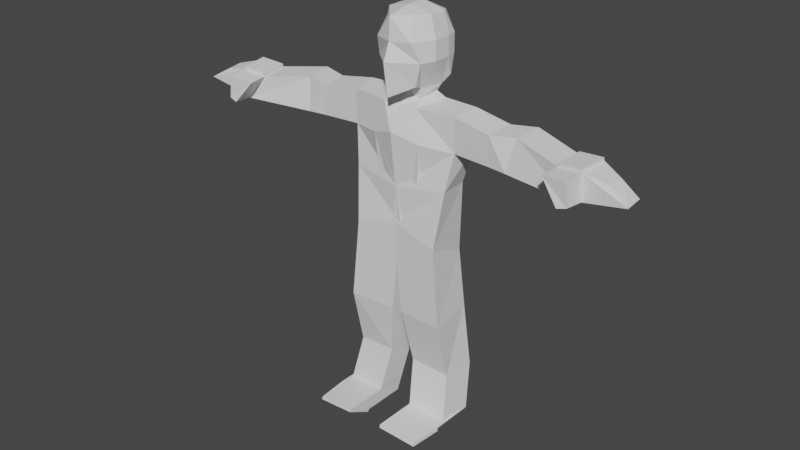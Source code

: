 # Source: man.blend  (saved by Blender 2.82.7; exported with 4.5.12 LTS)
import bpy
from mathutils import Matrix  # noqa: F401  (used for matrix-valued properties, if any)

bpy.ops.wm.read_factory_settings(use_empty=True)
scene = bpy.context.scene
scene.name = 'Scene'

# ---- world
world_world = bpy.data.worlds.new('World'); scene.world = world_world
world_world.use_nodes = True; world_world.node_tree.nodes.clear()
_N = world_world.node_tree.nodes; _L = world_world.node_tree.links
n0 = _N.new('ShaderNodeOutputWorld'); n0.name = 'World Output'; n0.location = (300, 300)
n1 = _N.new('ShaderNodeBackground'); n1.name = 'Background'; n1.location = (10, 300)
n1.inputs[0].default_value = (0.05088, 0.05088, 0.05088, 1.0)
_L.new(n1.outputs[0], n0.inputs[0])
n0.is_active_output = True
world_world.color = (0.05088, 0.05088, 0.05088)
world_world.use_sun_shadow = False
world_world.sun_shadow_jitter_overblur = 0.0

# ---- meshes
me_cube_023 = bpy.data.meshes.new('Cube.023')
me_cube_023.from_pydata([(0.6361, -0.812, -1.219), (0.4838, -0.8492, 0.9947), (0.8809, 0.6997, -1.118), (0.5903, 0.7517, 0.9947), (0.03711, 0.8305, -1.1), (-0.04837, 0.8057, 0.8882), (0.0003687, -1.472, -1.543), (-0.006311, -1.341, 1.125), (-0.008869, 1.142, -0.3333), (-0.008869, 1.142, 0.3213), (0.9559, 0.7517, 0.3107), (0.9557, 0.7517, -0.3954), (0.684, -1.137, 0.3163), (0.8492, -0.8492, -0.3954), (-3.339e-18, -1.377, 0.3063), (3.939e-18, -1.647, -0.3156), (0.5248, -0.413, -1.367), (0.718, 0.4223, -1.402), (0.8581, 0.3333, 1.08), (0.8581, -0.3333, 1.08), (0.0, 0.3333, 1.293), (0.0, -0.3333, 1.293), (-0.0214, 0.4171, -1.138), (-0.01417, -0.3738, -1.236), (0.0, 0.3333, 0.3213), (0.0, -0.3333, 0.3213), (0.0, 0.3333, -0.3333), (0.0, -0.3333, -0.3333), (1.053, 0.3333, -0.3954), (1.053, -0.3333, -0.3954), (1.053, 0.3333, 0.3107), (1.053, -0.3333, 0.3107), (0.4681, -0.3802, -1.776), (0.5696, 0.394, -1.669), (-0.07811, 0.4499, -1.547), (-0.07089, -0.341, -1.645), (0.6674, -0.8422, -1.927), (0.8099, 0.5417, -1.901), (-0.1028, 0.4642, -1.724), (-0.008663, -0.8533, -2.004), (0.9305, -1.042, -3.067), (0.8295, 0.487, -2.799), (-0.002022, 0.8639, -3.104), (0.009222, -1.334, -2.743), (2.079, -0.6569, -1.925), (2.205, 0.3718, -1.857), (2.074, -0.6086, -3.197), (2.186, 0.3295, -3.199), (-0.159, -1.01, -6.147), (-0.0596, 0.4698, -7.731), (1.655, -1.112, -6.676), (1.539, 0.5308, -7.291), (0.5761, -0.7153, -7.202), (0.6883, 0.2228, -7.204), (-0.01536, 0.4539, -7.293), (-0.1229, -0.6903, -7.239), (1.73, 0.3552, -4.627), (0.3681, 0.5337, -4.602), (1.865, -0.8161, -4.588), (-0.01419, -1.043, -4.796), (6.142, -0.9865, -2.336), (6.267, 0.04218, -2.267), (6.785, -1.176, -3.241), (6.328, -0.07788, -3.255), (3.44, -0.7115, -2.147), (3.565, 0.3172, -2.079), (3.587, 0.2523, -3.229), (3.475, -0.6858, -3.227), (4.36, -0.5092, -2.073), (4.485, 0.5195, -2.005), (4.275, 0.1694, -3.236), (4.163, -0.7687, -3.234), (7.041, -1.098, -2.239), (7.167, -0.06968, -2.171), (7.116, -1.128, -3.157), (7.228, -0.1897, -3.159), (7.931, -1.034, -2.408), (8.001, -0.4497, -2.379), (8.668, -1.215, -2.851), (8.602, -0.4176, -2.853), (6.739, -1.898, -3.186), (6.079, -1.732, -2.383), (7.07, -1.85, -3.101), (6.979, -1.844, -2.287), (6.13, -0.992, -2.23), (6.255, 0.03665, -2.162), (7.029, -1.104, -2.134), (7.155, -0.0752, -2.066), (0.4979, -0.6936, -11.68), (0.5093, 0.2941, -12.22), (1.978, -0.6118, -11.82), (2.077, 0.6219, -11.83), (0.1903, -1.011, -9.625), (1.936, -1.151, -9.62), (1.794, 0.553, -9.403), (0.2093, 0.3868, -9.855), (0.6918, -1.114, -13.34), (0.7031, -0.1263, -13.88), (2.171, -1.032, -13.48), (2.271, 0.2014, -13.49), (0.6941, -2.786, -13.32), (0.7054, -1.798, -13.87), (2.174, -2.704, -13.47), (2.274, -1.47, -13.47), (0.7071, -2.814, -13.43), (0.7185, -1.826, -13.98), (2.187, -2.732, -13.58), (2.287, -1.498, -13.58)], [], [(9, 5, 3, 10), (31, 19, 1, 12), (27, 23, 6, 15), (23, 16, 0, 6), (19, 21, 7, 1), (12, 1, 7, 14), (0, 13, 15, 6), (13, 12, 14, 15), (21, 25, 14, 7), (25, 27, 15, 14), (16, 29, 13, 0), (29, 31, 12, 13), (4, 8, 11, 2), (8, 9, 10, 11), (11, 10, 30, 28), (28, 30, 31, 29), (2, 11, 28, 17), (17, 28, 29, 16), (9, 8, 26, 24), (24, 26, 27, 25), (5, 9, 24, 20), (20, 24, 25, 21), (3, 5, 20, 18), (18, 20, 21, 19), (4, 2, 17, 22), (17, 16, 32, 33), (8, 4, 22, 26), (26, 22, 23, 27), (10, 3, 18, 30), (30, 18, 19, 31), (34, 33, 37, 38), (22, 17, 33, 34), (23, 22, 34, 35), (16, 23, 35, 32), (36, 39, 43, 40), (33, 32, 36, 37), (32, 35, 39, 36), (35, 34, 38, 39), (42, 41, 53, 54), (39, 38, 42, 43), (38, 37, 41, 42), (41, 47, 56, 57), (69, 68, 60, 61), (41, 37, 45, 47), (36, 40, 46, 44), (37, 36, 44, 45), (93, 92, 88, 90), (58, 59, 48, 50), (59, 57, 49, 48), (56, 58, 50, 51), (54, 53, 52, 55), (41, 40, 52, 53), (40, 43, 55, 52), (43, 42, 54, 55), (46, 40, 59, 58), (40, 41, 57, 59), (47, 46, 58, 56), (57, 56, 51, 49), (62, 63, 75, 74), (70, 69, 61, 63), (71, 70, 63, 62), (68, 71, 62, 60), (44, 46, 67, 64), (46, 47, 66, 67), (47, 45, 65, 66), (45, 44, 64, 65), (64, 67, 71, 68), (67, 66, 70, 71), (66, 65, 69, 70), (65, 64, 68, 69), (72, 74, 78, 76), (72, 60, 81, 83), (60, 72, 86, 84), (63, 61, 73, 75), (77, 76, 78, 79), (73, 72, 76, 77), (75, 73, 77, 79), (74, 75, 79, 78), (81, 80, 82, 83), (74, 72, 83, 82), (60, 62, 80, 81), (62, 74, 82, 80), (85, 84, 86, 87), (72, 73, 87, 86), (61, 60, 84, 85), (73, 61, 85, 87), (88, 89, 97, 96), (94, 93, 90, 91), (95, 94, 91, 89), (92, 95, 89, 88), (48, 49, 95, 92), (49, 51, 94, 95), (51, 50, 93, 94), (50, 48, 92, 93), (97, 99, 103, 101), (90, 88, 96, 98), (91, 90, 98, 99), (89, 91, 99, 97), (102, 100, 104, 106), (96, 97, 101, 100), (98, 96, 100, 102), (99, 98, 102, 103), (104, 105, 107, 106), (103, 102, 106, 107), (101, 103, 107, 105), (100, 101, 105, 104)])
_uv = me_cube_023.uv_layers.new(name='UVMap')
_uv.uv.foreach_set('vector', [0.5349, 0.375, 0.625, 0.375, 0.625, 0.5, 0.5349, 0.5, 0.5349, 0.6667, 0.625, 0.6667, 0.625, 0.75, 0.5349, 0.75, 0.4722, 0.7222, 0.3333, 0.75, 0.375, 0.875, 0.5, 0.8333, 0.25, 0.6667, 0.375, 0.6667, 0.375, 0.75, 0.25, 0.75, 0.625, 0.6667, 0.75, 0.6667, 0.75, 0.75, 0.625, 0.75, 0.5349, 0.75, 0.625, 0.75, 0.625, 0.875, 0.5349, 0.875, 0.375, 0.75, 0.4583, 0.75, 0.4583, 0.875, 0.375, 0.875, 0.4583, 0.75, 0.5349, 0.75, 0.5349, 0.875, 0.4583, 0.875, 0.75, 0.6667, 0.5999, 0.6967, 0.6149, 0.795, 0.75, 0.75, 0.5999, 0.6967, 0.4722, 0.7222, 0.5, 0.8333, 0.6149, 0.795, 0.375, 0.6667, 0.4583, 0.6667, 0.4583, 0.75, 0.375, 0.75, 0.4583, 0.6667, 0.5349, 0.6667, 0.5349, 0.75, 0.4583, 0.75, 0.375, 0.375, 0.4583, 0.375, 0.4583, 0.5, 0.375, 0.5, 0.4583, 0.375, 0.5349, 0.375, 0.5349, 0.5, 0.4583, 0.5, 0.4583, 0.5, 0.5349, 0.5, 0.5349, 0.5833, 0.4583, 0.5833, 0.4583, 0.5833, 0.5349, 0.5833, 0.5349, 0.6667, 0.4583, 0.6667, 0.375, 0.5, 0.4583, 0.5, 0.4583, 0.5833, 0.375, 0.5833, 0.375, 0.5833, 0.4583, 0.5833, 0.4583, 0.6667, 0.375, 0.6667, 0.5699, 0.5, 0.4167, 0.5, 0.4444, 0.6111, 0.5849, 0.5983, 0.5849, 0.5983, 0.4444, 0.6111, 0.4722, 0.7222, 0.5999, 0.6967, 0.75, 0.5, 0.5699, 0.5, 0.5849, 0.5983, 0.75, 0.5833, 0.75, 0.5833, 0.5849, 0.5983, 0.5999, 0.6967, 0.75, 0.6667, 0.625, 0.5, 0.75, 0.5, 0.75, 0.5833, 0.625, 0.5833, 0.625, 0.5833, 0.75, 0.5833, 0.75, 0.6667, 0.625, 0.6667, 0.25, 0.5, 0.375, 0.5, 0.375, 0.5833, 0.25, 0.5833, 0.375, 0.5833, 0.375, 0.6667, 0.375, 0.6667, 0.375, 0.5833, 0.4167, 0.5, 0.25, 0.5, 0.2917, 0.625, 0.4444, 0.6111, 0.4444, 0.6111, 0.2917, 0.625, 0.3333, 0.75, 0.4722, 0.7222, 0.5349, 0.5, 0.625, 0.5, 0.625, 0.5833, 0.5349, 0.5833, 0.5349, 0.5833, 0.625, 0.5833, 0.625, 0.6667, 0.5349, 0.6667, 0.25, 0.5833, 0.375, 0.5833, 0.375, 0.5833, 0.25, 0.5833, 0.25, 0.5833, 0.375, 0.5833, 0.375, 0.5833, 0.25, 0.5833, 0.3333, 0.75, 0.2917, 0.625, 0.2917, 0.625, 0.3333, 0.75, 0.375, 0.6667, 0.25, 0.6667, 0.25, 0.6667, 0.375, 0.6667, 0.375, 0.6667, 0.25, 0.6667, 0.25, 0.6667, 0.375, 0.6667, 0.375, 0.5833, 0.375, 0.6667, 0.375, 0.6667, 0.375, 0.5833, 0.375, 0.6667, 0.25, 0.6667, 0.25, 0.6667, 0.375, 0.6667, 0.3333, 0.75, 0.2917, 0.625, 0.2917, 0.625, 0.3333, 0.75, 0.25, 0.5833, 0.375, 0.5833, 0.375, 0.5833, 0.25, 0.5833, 0.3333, 0.75, 0.2917, 0.625, 0.2917, 0.625, 0.3333, 0.75, 0.25, 0.5833, 0.375, 0.5833, 0.375, 0.5833, 0.25, 0.5833, 0.375, 0.5833, 0.375, 0.5833, 0.375, 0.5833, 0.375, 0.5833, 0.375, 0.5833, 0.375, 0.6667, 0.375, 0.6667, 0.375, 0.5833, 0.375, 0.5833, 0.375, 0.5833, 0.375, 0.5833, 0.375, 0.5833, 0.375, 0.6667, 0.375, 0.6667, 0.375, 0.6667, 0.375, 0.6667, 0.375, 0.5833, 0.375, 0.6667, 0.375, 0.6667, 0.375, 0.5833, 0.375, 0.6667, 0.375, 0.6667, 0.375, 0.6667, 0.375, 0.6667, 0.375, 0.6667, 0.375, 0.6667, 0.375, 0.6667, 0.375, 0.6667, 0.375, 0.6667, 0.375, 0.5833, 0.375, 0.5833, 0.375, 0.6667, 0.375, 0.5833, 0.375, 0.6667, 0.375, 0.6667, 0.375, 0.5833, 0.25, 0.5833, 0.375, 0.5833, 0.375, 0.6667, 0.25, 0.6667, 0.375, 0.5833, 0.375, 0.6667, 0.375, 0.6667, 0.375, 0.5833, 0.375, 0.6667, 0.25, 0.6667, 0.25, 0.6667, 0.375, 0.6667, 0.3333, 0.75, 0.2917, 0.625, 0.2917, 0.625, 0.3333, 0.75, 0.375, 0.6667, 0.375, 0.6667, 0.375, 0.6667, 0.375, 0.6667, 0.375, 0.6667, 0.375, 0.5833, 0.375, 0.5833, 0.375, 0.6667, 0.375, 0.5833, 0.375, 0.6667, 0.375, 0.6667, 0.375, 0.5833, 0.375, 0.5833, 0.375, 0.5833, 0.375, 0.5833, 0.375, 0.5833, 0.375, 0.6667, 0.375, 0.5833, 0.375, 0.5833, 0.375, 0.6667, 0.375, 0.5833, 0.375, 0.5833, 0.375, 0.5833, 0.375, 0.5833, 0.375, 0.6667, 0.375, 0.5833, 0.375, 0.5833, 0.375, 0.6667, 0.375, 0.6667, 0.375, 0.6667, 0.375, 0.6667, 0.375, 0.6667, 0.375, 0.6667, 0.375, 0.6667, 0.375, 0.6667, 0.375, 0.6667, 0.375, 0.6667, 0.375, 0.5833, 0.375, 0.5833, 0.375, 0.6667, 0.375, 0.5833, 0.375, 0.5833, 0.375, 0.5833, 0.375, 0.5833, 0.375, 0.5833, 0.375, 0.6667, 0.375, 0.6667, 0.375, 0.5833, 0.375, 0.6667, 0.375, 0.6667, 0.375, 0.6667, 0.375, 0.6667, 0.375, 0.6667, 0.375, 0.5833, 0.375, 0.5833, 0.375, 0.6667, 0.375, 0.5833, 0.375, 0.5833, 0.375, 0.5833, 0.375, 0.5833, 0.375, 0.5833, 0.375, 0.6667, 0.375, 0.6667, 0.375, 0.5833, 0.375, 0.6667, 0.375, 0.6667, 0.375, 0.6667, 0.375, 0.6667, 0.375, 0.6667, 0.375, 0.6667, 0.375, 0.6667, 0.375, 0.6667, 0.375, 0.6667, 0.375, 0.6667, 0.375, 0.6667, 0.375, 0.6667, 0.375, 0.5833, 0.375, 0.5833, 0.375, 0.5833, 0.375, 0.5833, 0.375, 0.5833, 0.375, 0.6667, 0.375, 0.6667, 0.375, 0.5833, 0.375, 0.5833, 0.375, 0.6667, 0.375, 0.6667, 0.375, 0.5833, 0.375, 0.5833, 0.375, 0.5833, 0.375, 0.5833, 0.375, 0.5833, 0.375, 0.6667, 0.375, 0.5833, 0.375, 0.5833, 0.375, 0.6667, 0.375, 0.6667, 0.375, 0.6667, 0.375, 0.6667, 0.375, 0.6667, 0.375, 0.6667, 0.375, 0.6667, 0.375, 0.6667, 0.375, 0.6667, 0.375, 0.6667, 0.375, 0.6667, 0.375, 0.6667, 0.375, 0.6667, 0.375, 0.6667, 0.375, 0.6667, 0.375, 0.6667, 0.375, 0.6667, 0.375, 0.5833, 0.375, 0.6667, 0.375, 0.6667, 0.375, 0.5833, 0.375, 0.6667, 0.375, 0.5833, 0.375, 0.5833, 0.375, 0.6667, 0.375, 0.5833, 0.375, 0.6667, 0.375, 0.6667, 0.375, 0.5833, 0.375, 0.5833, 0.375, 0.5833, 0.375, 0.5833, 0.375, 0.5833, 0.375, 0.6667, 0.375, 0.5833, 0.375, 0.5833, 0.375, 0.6667, 0.375, 0.5833, 0.375, 0.6667, 0.375, 0.6667, 0.375, 0.5833, 0.375, 0.5833, 0.375, 0.5833, 0.375, 0.5833, 0.375, 0.5833, 0.375, 0.6667, 0.375, 0.5833, 0.375, 0.5833, 0.375, 0.6667, 0.375, 0.6667, 0.375, 0.5833, 0.375, 0.5833, 0.375, 0.6667, 0.375, 0.5833, 0.375, 0.5833, 0.375, 0.5833, 0.375, 0.5833, 0.375, 0.5833, 0.375, 0.6667, 0.375, 0.6667, 0.375, 0.5833, 0.375, 0.6667, 0.375, 0.6667, 0.375, 0.6667, 0.375, 0.6667, 0.375, 0.5833, 0.375, 0.5833, 0.375, 0.5833, 0.375, 0.5833, 0.375, 0.6667, 0.375, 0.6667, 0.375, 0.6667, 0.375, 0.6667, 0.375, 0.5833, 0.375, 0.6667, 0.375, 0.6667, 0.375, 0.5833, 0.375, 0.5833, 0.375, 0.5833, 0.375, 0.5833, 0.375, 0.5833, 0.375, 0.6667, 0.375, 0.6667, 0.375, 0.6667, 0.375, 0.6667, 0.375, 0.6667, 0.375, 0.5833, 0.375, 0.5833, 0.375, 0.6667, 0.375, 0.6667, 0.375, 0.6667, 0.375, 0.6667, 0.375, 0.6667, 0.375, 0.5833, 0.375, 0.6667, 0.375, 0.6667, 0.375, 0.5833, 0.375, 0.6667, 0.375, 0.5833, 0.375, 0.5833, 0.375, 0.6667, 0.375, 0.5833, 0.375, 0.6667, 0.375, 0.6667, 0.375, 0.5833, 0.375, 0.5833, 0.375, 0.5833, 0.375, 0.5833, 0.375, 0.5833, 0.375, 0.6667, 0.375, 0.5833, 0.375, 0.5833, 0.375, 0.6667])
me_cube_023.use_remesh_fix_poles = True
me_cube_023.use_remesh_preserve_attributes = False
me_cube_023.use_mirror_vertex_groups = False
me_cube_023.update()
arm_bones = bpy.data.armatures.new('Bones')  # bones are not reproduced

# ---- objects
ob_cube = bpy.data.objects.new('Cube', me_cube_023)
ob_armature = bpy.data.objects.new('Armature', arm_bones)

# ---- transforms, parenting, visibility, modifiers, constraints
ob_cube.parent = ob_armature
ob_cube.matrix_parent_inverse = Matrix(((1.0, -0.0, 0.0, 0.00269), (-0.0, 1.0, -0.0, -0.3023), (0.0, -0.0, 0.1997, 1.506), (-0.0, 0.0, -0.0, 1.0)))
ob_cube.location = (0.0, 0.0, 0.0)
ob_cube.lineart.crease_threshold = 0.0
_vg = ob_cube.vertex_groups.new(name='Bone')
for _i, _w in zip([40, 48, 49, 50, 51, 52, 53, 54, 55, 56, 58, 59, 95], [0.0, 0.2616, 0.4977, 0.0007888, 0.05684, 0.07293, 0.9895, 0.9077, 0.1688, 0.01655, 5.809e-05, 0.0323, 0.04961]): _vg.add([_i], _w, 'REPLACE')
_vg = ob_cube.vertex_groups.new(name='Bone.002')
_vg = ob_cube.vertex_groups.new(name='Bone.001')
for _i, _w in zip([40, 48, 50, 51, 56, 57, 58, 59], [0.0, 0.2093, 0.0009637, 0.01649, 0.3983, 0.8715, 0.000269, 0.1215]): _vg.add([_i], _w, 'REPLACE')
_vg = ob_cube.vertex_groups.new(name='Bone.003')
for _i, _w in zip([39, 41, 42, 43, 53, 54, 55], [1.378e-05, 0.01155, 0.9279, 0.01084, 0.01048, 0.08694, 0.009299]): _vg.add([_i], _w, 'REPLACE')
_vg = ob_cube.vertex_groups.new(name='Neck')
for _i, _w in zip([0, 2, 16, 17, 32, 33, 34, 35, 36, 37, 39], [4.715e-06, 0.05278, 4.928e-05, 0.07194, 8.266e-06, 0.3411, 0.004128, 0.0003684, 2.493e-06, 0.09034, 8.277e-06]): _vg.add([_i], _w, 'REPLACE')
_vg = ob_cube.vertex_groups.new(name='Head')
for _i, _w in zip([0, 1, 2, 3, 4, 5, 6, 7, 8, 9, 10, 11, 12, 13, 14, 15, 16, 17, 18, 19, 20, 21, 22, 23, 24, 25, 26, 27, 28, 29, 30, 31, 32, 33, 34, 35, 36, 37, 38, 39, 43], [0.0004777, 0.000483, 0.7864, 1.0, 1.0, 1.0, 0.04085, 0.07557, 1.0, 1.0, 0.4221, 0.6011, 0.0003088, 0.0005655, 0.001661, 2.265e-05, 0.0005596, 0.4393, 0.06772, 0.01463, 0.01428, 0.005268, 0.2813, 0.07136, 1.0, 1.0, 1.0, 1.0, 0.004102, 0.0, 0.004811, 0.002311, 8.617e-06, 0.3591, 0.9959, 0.009424, 3.335e-06, 0.1076, 1.0, 6.01e-05, 0.005303]): _vg.add([_i], _w, 'REPLACE')
_vg = ob_cube.vertex_groups.new(name='Bone.004')
for _i, _w in zip([0, 2, 16, 17, 23, 32, 33, 35, 36, 37, 39, 40, 41, 42, 43, 44, 45, 46, 47, 48, 50, 52, 54, 55, 56, 57, 58, 59, 64, 66, 67], [5.916e-06, 0.04014, 4.77e-05, 0.05753, 0.0009497, 7.791e-06, 0.271, 0.001882, 1.673e-05, 0.7459, 0.0001339, 0.0, 0.9884, 0.07205, 0.06897, 2.78e-05, 0.04458, 1.039e-07, 0.8904, 0.1615, 0.001066, 0.00423, 0.004777, 0.01454, 0.3875, 0.09243, 0.0004816, 0.08737, 0.0002601, 0.05288, 2.649e-06]): _vg.add([_i], _w, 'REPLACE')
_vg = ob_cube.vertex_groups.new(name='Bone.007')
for _i, _w in zip([32, 36, 37, 44, 45, 46, 47, 56, 58, 64, 65, 66, 67, 68, 69, 70, 71], [6.583e-07, 2.594e-06, 0.05609, 0.0001442, 0.3596, 1.533e-08, 0.1096, 0.02802, 5.618e-05, 0.02213, 0.08609, 0.8267, 1.978e-05, 0.004427, 0.01807, 0.09714, 0.0]): _vg.add([_i], _w, 'REPLACE')
_vg = ob_cube.vertex_groups.new(name='Bone.008')
for _i, _w in zip([60, 61, 63, 64, 65, 66, 67, 68, 69, 70, 71, 81, 84, 85], [0.0003868, 0.003842, 0.003446, 0.003516, 0.006625, 0.1203, 4.928e-06, 0.03645, 0.1972, 0.8745, 0.0, 0.008475, 0.001058, 0.003451]): _vg.add([_i], _w, 'REPLACE')
_vg = ob_cube.vertex_groups.new(name='Bone.016')
for _i, _w in zip([60, 61, 62, 63, 68, 69, 70, 71, 72, 73, 74, 75, 76, 77, 78, 79, 80, 81, 82, 83, 84, 85, 86, 87], [0.004914, 0.06191, 0.0, 0.9966, 0.00281, 0.008932, 0.02068, 0.0, 0.002588, 1.0, 0.006925, 1.0, 0.129, 1.0, 0.1602, 1.0, 0.1244, 0.2367, 0.1397, 0.4249, 0.0159, 0.05852, 0.006887, 1.0]): _vg.add([_i], _w, 'REPLACE')
_vg = ob_cube.vertex_groups.new(name='Bone.005')
_vg = ob_cube.vertex_groups.new(name='Bone.006')
_vg = ob_cube.vertex_groups.new(name='Bone.009')
_vg = ob_cube.vertex_groups.new(name='Bone.017')
_vg = ob_cube.vertex_groups.new(name='Bone.010')
for _i, _w in zip([48, 49, 50, 51, 56, 57, 58, 59, 92, 94, 95], [0.3666, 0.5023, 0.003013, 0.8544, 0.1596, 0.03604, 0.000175, 0.05565, 0.003384, 0.03102, 0.05031]): _vg.add([_i], _w, 'REPLACE')
_vg = ob_cube.vertex_groups.new(name='Bone.012')
for _i, _w in zip([48, 50, 51, 56, 58, 88, 89, 90, 91, 92, 93, 94, 95], [0.0009624, 0.00133, 0.07226, 0.01004, 4.301e-05, 0.007218, 0.009951, 0.0001968, 0.02543, 0.4814, 0.01341, 0.9492, 0.8299]): _vg.add([_i], _w, 'REPLACE')
_vg = ob_cube.vertex_groups.new(name='Bone.014')
for _i, _w in zip([88, 89, 90, 91, 92, 93, 94, 95, 96, 97, 98, 99, 100, 101, 102, 103, 104, 105, 106, 107], [0.06753, 0.6316, 0.6371, 0.9746, 0.03078, 0.0005232, 0.01976, 0.07016, 0.3168, 0.931, 0.02557, 1.0, 0.5073, 0.009424, 0.134, 1.0, 0.476, 0.01108, 0.1494, 1.0]): _vg.add([_i], _w, 'REPLACE')
_vg = ob_cube.vertex_groups.new(name='Bone.011')
_vg = ob_cube.vertex_groups.new(name='Bone.013')
_vg = ob_cube.vertex_groups.new(name='Bone.015')
for _i, _w in zip([0, 1, 2, 3, 4, 5, 6, 7, 8, 9, 10, 11, 12, 13, 14, 15, 16, 17, 18, 19, 20, 21, 22, 23, 24, 25, 26, 27, 28, 29, 30, 31, 32, 33, 34, 35, 36, 37, 38, 39, 40, 41, 42, 43, 44, 45, 46, 47, 48, 49, 50, 51, 52, 53, 54, 55, 56, 57, 58, 59, 60, 61, 62, 63, 64, 65, 66, 67, 68, 69, 70, 71, 72, 73, 74, 75, 76, 77, 78, 79, 80, 81, 82, 83, 84, 85, 86, 87, 88, 89, 90, 91, 92, 93, 94, 95, 96, 97, 98, 99, 100, 101, 102, 103, 104, 105, 106, 107], [0.9917, 1.0, 0.6201, 0.6771, 0.6554, 0.6698, 0.9583, 0.9583, 0.6275, 0.6237, 0.6988, 0.6933, 0.9841, 0.9841, 0.8281, 0.8281, 0.9055, 0.5868, 0.7805, 0.9581, 0.6562, 0.8061, 0.531, 0.7975, 0.2802, 0.3906, 0.2474, 0.3867, 0.7444, 0.9597, 0.7747, 0.9664, 0.8138, 0.3982, 0.4701, 0.8223, 0.8242, 0.2826, 0.3328, 0.7977, 0.7932, 0.1742, 0.2268, 0.7474, 0.8813, 0.5035, 0.8202, 0.2608, 0.375, 0.07422, 0.6211, 0.1875, 0.691, 0.25, 0.2292, 0.6476, 0.2141, 0.151, 0.7219, 0.5768, 0.9304, 0.6887, 0.8371, 0.3773, 0.9453, 0.7031, 0.3781, 0.8156, 0.9349, 0.718, 0.375, 0.8078, 0.7767, 0.3212, 0.7587, 0.2406, 0.6076, 0.2278, 0.6069, 0.2153, 0.8722, 0.8229, 0.8014, 0.7396, 0.941, 0.7681, 0.7812, 0.4778, 0.6016, 0.2656, 0.5273, 0.1562, 0.4766, 0.5938, 0.1875, 0.1562, 0.6328, 0.3438, 0.6055, 0.2188, 0.6445, 0.5742, 0.5964, 0.3294, 0.6389, 0.6424, 0.5538, 0.4045]): _vg.add([_i], _w, 'REPLACE')
_m = ob_cube.modifiers.new('Mirror', 'MIRROR')
_m = ob_cube.modifiers.new('Armature', 'ARMATURE')
_m.object = ob_armature
ob_armature.location = (-0.00269, 0.3023, -7.544)
ob_armature.scale = (1.0, 1.0, 5.009)
ob_armature.show_in_front = True
ob_armature.lineart.crease_threshold = 0.0

# ---- collection membership
scene.collection.objects.link(ob_cube)
scene.collection.objects.link(ob_armature)

# ---- scene / render settings (as saved in the file)
scene.frame_start = 1; scene.frame_end = 250; scene.frame_set(1)
scene.render.engine = 'BLENDER_EEVEE_NEXT'
scene.cycles.use_denoising = False
scene.cycles.samples = 128
scene.cycles.sampling_pattern = 'TABULATED_SOBOL'
scene.cycles.use_adaptive_sampling = False
scene.cycles.use_light_tree = False
scene.view_settings.view_transform = 'Filmic'
bpy.context.view_layer.update()

# ---- added for rendering (the .blend has no active camera and no usable light): camera, sun
cam_auto = bpy.data.cameras.new('AutoCamera')
cam_auto.lens = 50.0
cam_auto.sensor_width = 36.0
cam_auto.clip_end = 1000.0
ob_auto_camera = bpy.data.objects.new('AutoCamera', cam_auto)
scene.collection.objects.link(ob_auto_camera)
ob_auto_camera.location = (21.688, -26.8617, 11.0065)
ob_auto_camera.rotation_euler = (1.09748, -7.21219e-08, 0.694738)
scene.camera = ob_auto_camera
light_auto_sun = bpy.data.lights.new('AutoSun', 'SUN')
light_auto_sun.energy = 3.0
light_auto_sun.angle = 0.0523599
ob_auto_sun = bpy.data.objects.new('AutoSun', light_auto_sun)
scene.collection.objects.link(ob_auto_sun)
ob_auto_sun.rotation_euler = (0.872665, 0.174533, 0.523599)
bpy.context.view_layer.update()
